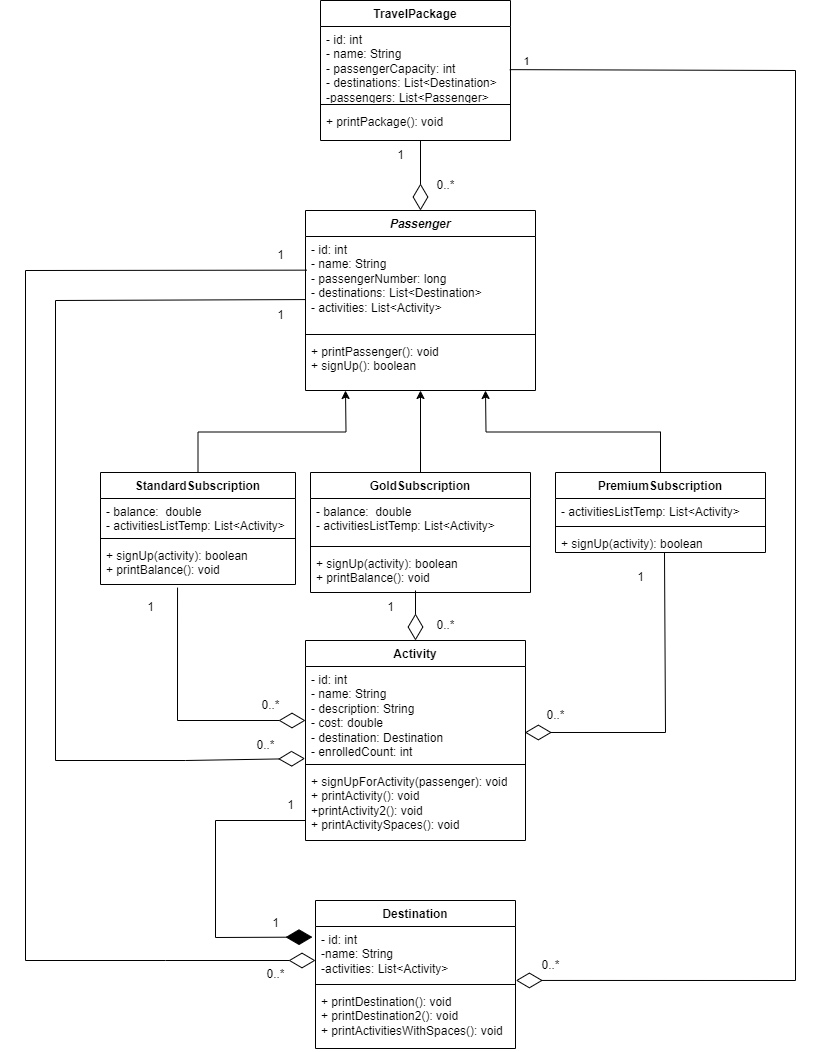

The diagram above was exported from draw.io. Its source (the exported page's mxGraphModel, read from the mxfile embedded in the PNG):
<mxGraphModel dx="2500" dy="1574" grid="0" gridSize="10" guides="1" tooltips="1" connect="1" arrows="1" fold="1" page="0" pageScale="1" pageWidth="827" pageHeight="1169" background="#ffffff" math="0" shadow="0">
  <root>
    <mxCell id="WIyWlLk6GJQsqaUBKTNV-0" />
    <mxCell id="WIyWlLk6GJQsqaUBKTNV-1" parent="WIyWlLk6GJQsqaUBKTNV-0" />
    <mxCell id="yELP-2cWUNtCJejXm-FY-0" value="&lt;i&gt;Passenger&lt;/i&gt;" style="swimlane;fontStyle=1;align=center;verticalAlign=top;childLayout=stackLayout;horizontal=1;startSize=26;horizontalStack=0;resizeParent=1;resizeParentMax=0;resizeLast=0;collapsible=1;marginBottom=0;whiteSpace=wrap;html=1;" vertex="1" parent="WIyWlLk6GJQsqaUBKTNV-1">
      <mxGeometry x="290" y="-90" width="230" height="180" as="geometry" />
    </mxCell>
    <mxCell id="yELP-2cWUNtCJejXm-FY-1" value="- id: int&lt;br&gt;- name: String&lt;br&gt;- passengerNumber: long&lt;br&gt;- destinations: List&amp;lt;Destination&amp;gt;&lt;br&gt;- activities: List&amp;lt;Activity&amp;gt;" style="text;strokeColor=none;fillColor=none;align=left;verticalAlign=top;spacingLeft=4;spacingRight=4;overflow=hidden;rotatable=0;points=[[0,0.5],[1,0.5]];portConstraint=eastwest;whiteSpace=wrap;html=1;" vertex="1" parent="yELP-2cWUNtCJejXm-FY-0">
      <mxGeometry y="26" width="230" height="94" as="geometry" />
    </mxCell>
    <mxCell id="yELP-2cWUNtCJejXm-FY-2" value="" style="line;strokeWidth=1;fillColor=none;align=left;verticalAlign=middle;spacingTop=-1;spacingLeft=3;spacingRight=3;rotatable=0;labelPosition=right;points=[];portConstraint=eastwest;strokeColor=inherit;" vertex="1" parent="yELP-2cWUNtCJejXm-FY-0">
      <mxGeometry y="120" width="230" height="8" as="geometry" />
    </mxCell>
    <mxCell id="yELP-2cWUNtCJejXm-FY-3" value="+ printPassenger(): void&lt;br&gt;+ signUp(): boolean" style="text;strokeColor=none;fillColor=none;align=left;verticalAlign=top;spacingLeft=4;spacingRight=4;overflow=hidden;rotatable=0;points=[[0,0.5],[1,0.5]];portConstraint=eastwest;whiteSpace=wrap;html=1;" vertex="1" parent="yELP-2cWUNtCJejXm-FY-0">
      <mxGeometry y="128" width="230" height="52" as="geometry" />
    </mxCell>
    <mxCell id="yELP-2cWUNtCJejXm-FY-27" style="edgeStyle=orthogonalEdgeStyle;rounded=0;orthogonalLoop=1;jettySize=auto;html=1;exitX=0.5;exitY=0;exitDx=0;exitDy=0;" edge="1" parent="WIyWlLk6GJQsqaUBKTNV-1" source="yELP-2cWUNtCJejXm-FY-4">
      <mxGeometry relative="1" as="geometry">
        <mxPoint x="405" y="90" as="targetPoint" />
      </mxGeometry>
    </mxCell>
    <mxCell id="yELP-2cWUNtCJejXm-FY-4" value="GoldSubscription" style="swimlane;fontStyle=1;align=center;verticalAlign=top;childLayout=stackLayout;horizontal=1;startSize=26;horizontalStack=0;resizeParent=1;resizeParentMax=0;resizeLast=0;collapsible=1;marginBottom=0;whiteSpace=wrap;html=1;" vertex="1" parent="WIyWlLk6GJQsqaUBKTNV-1">
      <mxGeometry x="295" y="172" width="220" height="120" as="geometry" />
    </mxCell>
    <mxCell id="yELP-2cWUNtCJejXm-FY-5" value="- balance:&amp;nbsp; double&lt;br&gt;- activitiesListTemp: List&amp;lt;Activity&amp;gt;" style="text;strokeColor=none;fillColor=none;align=left;verticalAlign=top;spacingLeft=4;spacingRight=4;overflow=hidden;rotatable=0;points=[[0,0.5],[1,0.5]];portConstraint=eastwest;whiteSpace=wrap;html=1;" vertex="1" parent="yELP-2cWUNtCJejXm-FY-4">
      <mxGeometry y="26" width="220" height="44" as="geometry" />
    </mxCell>
    <mxCell id="yELP-2cWUNtCJejXm-FY-6" value="" style="line;strokeWidth=1;fillColor=none;align=left;verticalAlign=middle;spacingTop=-1;spacingLeft=3;spacingRight=3;rotatable=0;labelPosition=right;points=[];portConstraint=eastwest;strokeColor=inherit;" vertex="1" parent="yELP-2cWUNtCJejXm-FY-4">
      <mxGeometry y="70" width="220" height="8" as="geometry" />
    </mxCell>
    <mxCell id="yELP-2cWUNtCJejXm-FY-7" value="+ signUp(activity): boolean&lt;br&gt;+ printBalance(): void" style="text;strokeColor=none;fillColor=none;align=left;verticalAlign=top;spacingLeft=4;spacingRight=4;overflow=hidden;rotatable=0;points=[[0,0.5],[1,0.5]];portConstraint=eastwest;whiteSpace=wrap;html=1;" vertex="1" parent="yELP-2cWUNtCJejXm-FY-4">
      <mxGeometry y="78" width="220" height="42" as="geometry" />
    </mxCell>
    <mxCell id="yELP-2cWUNtCJejXm-FY-25" style="edgeStyle=orthogonalEdgeStyle;rounded=0;orthogonalLoop=1;jettySize=auto;html=1;exitX=0.5;exitY=0;exitDx=0;exitDy=0;" edge="1" parent="WIyWlLk6GJQsqaUBKTNV-1" source="yELP-2cWUNtCJejXm-FY-8">
      <mxGeometry relative="1" as="geometry">
        <mxPoint x="330" y="90" as="targetPoint" />
      </mxGeometry>
    </mxCell>
    <mxCell id="yELP-2cWUNtCJejXm-FY-8" value="StandardSubscription" style="swimlane;fontStyle=1;align=center;verticalAlign=top;childLayout=stackLayout;horizontal=1;startSize=26;horizontalStack=0;resizeParent=1;resizeParentMax=0;resizeLast=0;collapsible=1;marginBottom=0;whiteSpace=wrap;html=1;" vertex="1" parent="WIyWlLk6GJQsqaUBKTNV-1">
      <mxGeometry x="85" y="172" width="195" height="112" as="geometry" />
    </mxCell>
    <mxCell id="yELP-2cWUNtCJejXm-FY-9" value="- balance:&amp;nbsp; double&lt;br&gt;- activitiesListTemp: List&amp;lt;Activity&amp;gt;" style="text;strokeColor=none;fillColor=none;align=left;verticalAlign=top;spacingLeft=4;spacingRight=4;overflow=hidden;rotatable=0;points=[[0,0.5],[1,0.5]];portConstraint=eastwest;whiteSpace=wrap;html=1;" vertex="1" parent="yELP-2cWUNtCJejXm-FY-8">
      <mxGeometry y="26" width="195" height="36" as="geometry" />
    </mxCell>
    <mxCell id="yELP-2cWUNtCJejXm-FY-10" value="" style="line;strokeWidth=1;fillColor=none;align=left;verticalAlign=middle;spacingTop=-1;spacingLeft=3;spacingRight=3;rotatable=0;labelPosition=right;points=[];portConstraint=eastwest;strokeColor=inherit;" vertex="1" parent="yELP-2cWUNtCJejXm-FY-8">
      <mxGeometry y="62" width="195" height="8" as="geometry" />
    </mxCell>
    <mxCell id="yELP-2cWUNtCJejXm-FY-11" value="+ signUp(activity): boolean&lt;br&gt;+ printBalance(): void" style="text;strokeColor=none;fillColor=none;align=left;verticalAlign=top;spacingLeft=4;spacingRight=4;overflow=hidden;rotatable=0;points=[[0,0.5],[1,0.5]];portConstraint=eastwest;whiteSpace=wrap;html=1;" vertex="1" parent="yELP-2cWUNtCJejXm-FY-8">
      <mxGeometry y="70" width="195" height="42" as="geometry" />
    </mxCell>
    <mxCell id="yELP-2cWUNtCJejXm-FY-28" style="edgeStyle=orthogonalEdgeStyle;rounded=0;orthogonalLoop=1;jettySize=auto;html=1;exitX=0.5;exitY=0;exitDx=0;exitDy=0;" edge="1" parent="WIyWlLk6GJQsqaUBKTNV-1" source="yELP-2cWUNtCJejXm-FY-12">
      <mxGeometry relative="1" as="geometry">
        <mxPoint x="470" y="90" as="targetPoint" />
      </mxGeometry>
    </mxCell>
    <mxCell id="yELP-2cWUNtCJejXm-FY-12" value="PremiumSubscription" style="swimlane;fontStyle=1;align=center;verticalAlign=top;childLayout=stackLayout;horizontal=1;startSize=26;horizontalStack=0;resizeParent=1;resizeParentMax=0;resizeLast=0;collapsible=1;marginBottom=0;whiteSpace=wrap;html=1;" vertex="1" parent="WIyWlLk6GJQsqaUBKTNV-1">
      <mxGeometry x="540" y="172" width="210" height="80" as="geometry" />
    </mxCell>
    <mxCell id="yELP-2cWUNtCJejXm-FY-13" value="- activitiesListTemp: List&amp;lt;Activity&amp;gt;" style="text;strokeColor=none;fillColor=none;align=left;verticalAlign=top;spacingLeft=4;spacingRight=4;overflow=hidden;rotatable=0;points=[[0,0.5],[1,0.5]];portConstraint=eastwest;whiteSpace=wrap;html=1;" vertex="1" parent="yELP-2cWUNtCJejXm-FY-12">
      <mxGeometry y="26" width="210" height="24" as="geometry" />
    </mxCell>
    <mxCell id="yELP-2cWUNtCJejXm-FY-14" value="" style="line;strokeWidth=1;fillColor=none;align=left;verticalAlign=middle;spacingTop=-1;spacingLeft=3;spacingRight=3;rotatable=0;labelPosition=right;points=[];portConstraint=eastwest;strokeColor=inherit;" vertex="1" parent="yELP-2cWUNtCJejXm-FY-12">
      <mxGeometry y="50" width="210" height="8" as="geometry" />
    </mxCell>
    <mxCell id="yELP-2cWUNtCJejXm-FY-15" value="+ signUp(activity): boolean" style="text;strokeColor=none;fillColor=none;align=left;verticalAlign=top;spacingLeft=4;spacingRight=4;overflow=hidden;rotatable=0;points=[[0,0.5],[1,0.5]];portConstraint=eastwest;whiteSpace=wrap;html=1;" vertex="1" parent="yELP-2cWUNtCJejXm-FY-12">
      <mxGeometry y="58" width="210" height="22" as="geometry" />
    </mxCell>
    <mxCell id="yELP-2cWUNtCJejXm-FY-16" value="Destination" style="swimlane;fontStyle=1;align=center;verticalAlign=top;childLayout=stackLayout;horizontal=1;startSize=26;horizontalStack=0;resizeParent=1;resizeParentMax=0;resizeLast=0;collapsible=1;marginBottom=0;whiteSpace=wrap;html=1;" vertex="1" parent="WIyWlLk6GJQsqaUBKTNV-1">
      <mxGeometry x="300" y="600" width="200" height="148" as="geometry" />
    </mxCell>
    <mxCell id="yELP-2cWUNtCJejXm-FY-17" value="- id: int&lt;br&gt;-name: String&lt;br&gt;-activities: List&amp;lt;Activity&amp;gt;" style="text;strokeColor=none;fillColor=none;align=left;verticalAlign=top;spacingLeft=4;spacingRight=4;overflow=hidden;rotatable=0;points=[[0,0.5],[1,0.5]];portConstraint=eastwest;whiteSpace=wrap;html=1;" vertex="1" parent="yELP-2cWUNtCJejXm-FY-16">
      <mxGeometry y="26" width="200" height="54" as="geometry" />
    </mxCell>
    <mxCell id="yELP-2cWUNtCJejXm-FY-18" value="" style="line;strokeWidth=1;fillColor=none;align=left;verticalAlign=middle;spacingTop=-1;spacingLeft=3;spacingRight=3;rotatable=0;labelPosition=right;points=[];portConstraint=eastwest;strokeColor=inherit;" vertex="1" parent="yELP-2cWUNtCJejXm-FY-16">
      <mxGeometry y="80" width="200" height="8" as="geometry" />
    </mxCell>
    <mxCell id="yELP-2cWUNtCJejXm-FY-19" value="+ printDestination(): void&lt;br&gt;+ printDestination2(): void&lt;br&gt;+ printActivitiesWithSpaces(): void" style="text;strokeColor=none;fillColor=none;align=left;verticalAlign=top;spacingLeft=4;spacingRight=4;overflow=hidden;rotatable=0;points=[[0,0.5],[1,0.5]];portConstraint=eastwest;whiteSpace=wrap;html=1;" vertex="1" parent="yELP-2cWUNtCJejXm-FY-16">
      <mxGeometry y="88" width="200" height="60" as="geometry" />
    </mxCell>
    <mxCell id="yELP-2cWUNtCJejXm-FY-20" value="Activity" style="swimlane;fontStyle=1;align=center;verticalAlign=top;childLayout=stackLayout;horizontal=1;startSize=26;horizontalStack=0;resizeParent=1;resizeParentMax=0;resizeLast=0;collapsible=1;marginBottom=0;whiteSpace=wrap;html=1;" vertex="1" parent="WIyWlLk6GJQsqaUBKTNV-1">
      <mxGeometry x="290" y="340" width="220" height="200" as="geometry" />
    </mxCell>
    <mxCell id="yELP-2cWUNtCJejXm-FY-21" value="- id: int&lt;br&gt;- name: String&lt;br&gt;- description: String&lt;br&gt;- cost: double&lt;br&gt;- destination: Destination&lt;br&gt;- enrolledCount: int" style="text;strokeColor=none;fillColor=none;align=left;verticalAlign=top;spacingLeft=4;spacingRight=4;overflow=hidden;rotatable=0;points=[[0,0.5],[1,0.5]];portConstraint=eastwest;whiteSpace=wrap;html=1;" vertex="1" parent="yELP-2cWUNtCJejXm-FY-20">
      <mxGeometry y="26" width="220" height="94" as="geometry" />
    </mxCell>
    <mxCell id="yELP-2cWUNtCJejXm-FY-22" value="" style="line;strokeWidth=1;fillColor=none;align=left;verticalAlign=middle;spacingTop=-1;spacingLeft=3;spacingRight=3;rotatable=0;labelPosition=right;points=[];portConstraint=eastwest;strokeColor=inherit;" vertex="1" parent="yELP-2cWUNtCJejXm-FY-20">
      <mxGeometry y="120" width="220" height="8" as="geometry" />
    </mxCell>
    <mxCell id="yELP-2cWUNtCJejXm-FY-23" value="+ signUpForActivity(passenger): void&lt;br&gt;+ printActivity(): void&lt;br&gt;+printActivity2(): void&lt;br&gt;+ printActivitySpaces(): void" style="text;strokeColor=none;fillColor=none;align=left;verticalAlign=top;spacingLeft=4;spacingRight=4;overflow=hidden;rotatable=0;points=[[0,0.5],[1,0.5]];portConstraint=eastwest;whiteSpace=wrap;html=1;" vertex="1" parent="yELP-2cWUNtCJejXm-FY-20">
      <mxGeometry y="128" width="220" height="72" as="geometry" />
    </mxCell>
    <mxCell id="yELP-2cWUNtCJejXm-FY-33" value="TravelPackage" style="swimlane;fontStyle=1;align=center;verticalAlign=top;childLayout=stackLayout;horizontal=1;startSize=26;horizontalStack=0;resizeParent=1;resizeParentMax=0;resizeLast=0;collapsible=1;marginBottom=0;whiteSpace=wrap;html=1;" vertex="1" parent="WIyWlLk6GJQsqaUBKTNV-1">
      <mxGeometry x="305" y="-300" width="190" height="140" as="geometry" />
    </mxCell>
    <mxCell id="yELP-2cWUNtCJejXm-FY-34" value="- id: int&lt;br&gt;- name: String&lt;br&gt;- passengerCapacity: int&lt;br&gt;- destinations: List&amp;lt;Destination&amp;gt;&lt;br&gt;-passengers: List&amp;lt;Passenger&amp;gt;" style="text;strokeColor=none;fillColor=none;align=left;verticalAlign=top;spacingLeft=4;spacingRight=4;overflow=hidden;rotatable=0;points=[[0,0.5],[1,0.5]];portConstraint=eastwest;whiteSpace=wrap;html=1;" vertex="1" parent="yELP-2cWUNtCJejXm-FY-33">
      <mxGeometry y="26" width="190" height="74" as="geometry" />
    </mxCell>
    <mxCell id="yELP-2cWUNtCJejXm-FY-35" value="" style="line;strokeWidth=1;fillColor=none;align=left;verticalAlign=middle;spacingTop=-1;spacingLeft=3;spacingRight=3;rotatable=0;labelPosition=right;points=[];portConstraint=eastwest;strokeColor=inherit;" vertex="1" parent="yELP-2cWUNtCJejXm-FY-33">
      <mxGeometry y="100" width="190" height="8" as="geometry" />
    </mxCell>
    <mxCell id="yELP-2cWUNtCJejXm-FY-36" value="+ printPackage(): void&lt;br&gt;" style="text;strokeColor=none;fillColor=none;align=left;verticalAlign=top;spacingLeft=4;spacingRight=4;overflow=hidden;rotatable=0;points=[[0,0.5],[1,0.5]];portConstraint=eastwest;whiteSpace=wrap;html=1;" vertex="1" parent="yELP-2cWUNtCJejXm-FY-33">
      <mxGeometry y="108" width="190" height="32" as="geometry" />
    </mxCell>
    <mxCell id="yELP-2cWUNtCJejXm-FY-37" value="" style="endArrow=diamondThin;endFill=0;endSize=24;html=1;rounded=0;exitX=0.002;exitY=0.671;exitDx=0;exitDy=0;exitPerimeter=0;entryX=-0.002;entryY=0.979;entryDx=0;entryDy=0;entryPerimeter=0;" edge="1" parent="WIyWlLk6GJQsqaUBKTNV-1" source="yELP-2cWUNtCJejXm-FY-1" target="yELP-2cWUNtCJejXm-FY-21">
      <mxGeometry width="160" relative="1" as="geometry">
        <mxPoint x="80" y="-10" as="sourcePoint" />
        <mxPoint x="290" y="470" as="targetPoint" />
        <Array as="points">
          <mxPoint x="40" />
          <mxPoint x="40" y="460" />
          <mxPoint x="170" y="460" />
        </Array>
      </mxGeometry>
    </mxCell>
    <mxCell id="yELP-2cWUNtCJejXm-FY-38" value="" style="endArrow=diamondThin;endFill=1;endSize=24;html=1;rounded=0;exitX=0;exitY=0.5;exitDx=0;exitDy=0;entryX=-0.015;entryY=0.196;entryDx=0;entryDy=0;entryPerimeter=0;" edge="1" parent="WIyWlLk6GJQsqaUBKTNV-1" target="yELP-2cWUNtCJejXm-FY-17">
      <mxGeometry width="160" relative="1" as="geometry">
        <mxPoint x="290" y="520" as="sourcePoint" />
        <mxPoint x="300" y="696" as="targetPoint" />
        <Array as="points">
          <mxPoint x="200" y="520" />
          <mxPoint x="200" y="637" />
        </Array>
      </mxGeometry>
    </mxCell>
    <mxCell id="yELP-2cWUNtCJejXm-FY-39" value="" style="endArrow=diamondThin;endFill=0;endSize=24;html=1;rounded=0;exitX=0.005;exitY=0.358;exitDx=0;exitDy=0;exitPerimeter=0;" edge="1" parent="WIyWlLk6GJQsqaUBKTNV-1" source="yELP-2cWUNtCJejXm-FY-1">
      <mxGeometry width="160" relative="1" as="geometry">
        <mxPoint x="280" y="-30" as="sourcePoint" />
        <mxPoint x="300" y="660" as="targetPoint" />
        <Array as="points">
          <mxPoint x="10" y="-30" />
          <mxPoint x="10" y="660" />
          <mxPoint x="150" y="660" />
        </Array>
      </mxGeometry>
    </mxCell>
    <mxCell id="yELP-2cWUNtCJejXm-FY-41" value="" style="endArrow=diamondThin;endFill=0;endSize=24;html=1;rounded=0;exitX=0.395;exitY=1.074;exitDx=0;exitDy=0;exitPerimeter=0;" edge="1" parent="WIyWlLk6GJQsqaUBKTNV-1" source="yELP-2cWUNtCJejXm-FY-11">
      <mxGeometry width="160" relative="1" as="geometry">
        <mxPoint x="130" y="420" as="sourcePoint" />
        <mxPoint x="290" y="420" as="targetPoint" />
        <Array as="points">
          <mxPoint x="162" y="420" />
        </Array>
      </mxGeometry>
    </mxCell>
    <mxCell id="yELP-2cWUNtCJejXm-FY-42" value="" style="endArrow=diamondThin;endFill=0;endSize=24;html=1;rounded=0;entryX=0.997;entryY=0.702;entryDx=0;entryDy=0;entryPerimeter=0;exitX=0.519;exitY=0.988;exitDx=0;exitDy=0;exitPerimeter=0;" edge="1" parent="WIyWlLk6GJQsqaUBKTNV-1" source="yELP-2cWUNtCJejXm-FY-15" target="yELP-2cWUNtCJejXm-FY-21">
      <mxGeometry width="160" relative="1" as="geometry">
        <mxPoint x="570" y="340" as="sourcePoint" />
        <mxPoint x="730" y="340" as="targetPoint" />
        <Array as="points">
          <mxPoint x="650" y="432" />
        </Array>
      </mxGeometry>
    </mxCell>
    <mxCell id="yELP-2cWUNtCJejXm-FY-43" value="" style="endArrow=diamondThin;endFill=0;endSize=24;html=1;rounded=0;entryX=0.5;entryY=0;entryDx=0;entryDy=0;" edge="1" parent="WIyWlLk6GJQsqaUBKTNV-1" target="yELP-2cWUNtCJejXm-FY-20">
      <mxGeometry width="160" relative="1" as="geometry">
        <mxPoint x="400" y="290" as="sourcePoint" />
        <mxPoint x="450" y="310" as="targetPoint" />
      </mxGeometry>
    </mxCell>
    <mxCell id="yELP-2cWUNtCJejXm-FY-45" value="" style="endArrow=diamondThin;endFill=0;endSize=24;html=1;rounded=0;entryX=0.5;entryY=0;entryDx=0;entryDy=0;" edge="1" parent="WIyWlLk6GJQsqaUBKTNV-1" target="yELP-2cWUNtCJejXm-FY-0">
      <mxGeometry width="160" relative="1" as="geometry">
        <mxPoint x="405" y="-160" as="sourcePoint" />
        <mxPoint x="440" y="-150" as="targetPoint" />
      </mxGeometry>
    </mxCell>
    <mxCell id="yELP-2cWUNtCJejXm-FY-46" value="" style="endArrow=diamondThin;endFill=0;endSize=24;html=1;rounded=0;entryX=1.002;entryY=0.999;entryDx=0;entryDy=0;entryPerimeter=0;exitX=0.996;exitY=0.583;exitDx=0;exitDy=0;exitPerimeter=0;" edge="1" parent="WIyWlLk6GJQsqaUBKTNV-1" source="yELP-2cWUNtCJejXm-FY-34" target="yELP-2cWUNtCJejXm-FY-17">
      <mxGeometry width="160" relative="1" as="geometry">
        <mxPoint x="500" y="-230" as="sourcePoint" />
        <mxPoint x="670" y="690" as="targetPoint" />
        <Array as="points">
          <mxPoint x="780" y="-230" />
          <mxPoint x="780" y="680" />
        </Array>
      </mxGeometry>
    </mxCell>
    <mxCell id="yELP-2cWUNtCJejXm-FY-47" value="1" style="edgeLabel;html=1;align=center;verticalAlign=middle;resizable=0;points=[];" vertex="1" connectable="0" parent="yELP-2cWUNtCJejXm-FY-46">
      <mxGeometry x="-0.9579" y="-2" relative="1" as="geometry">
        <mxPoint x="-15" y="-11" as="offset" />
      </mxGeometry>
    </mxCell>
    <mxCell id="yELP-2cWUNtCJejXm-FY-48" value="0..*" style="text;html=1;align=center;verticalAlign=middle;resizable=0;points=[];autosize=1;strokeColor=none;fillColor=none;" vertex="1" parent="WIyWlLk6GJQsqaUBKTNV-1">
      <mxGeometry x="515" y="650" width="40" height="30" as="geometry" />
    </mxCell>
    <mxCell id="yELP-2cWUNtCJejXm-FY-49" value="0..*" style="text;html=1;align=center;verticalAlign=middle;resizable=0;points=[];autosize=1;strokeColor=none;fillColor=none;" vertex="1" parent="WIyWlLk6GJQsqaUBKTNV-1">
      <mxGeometry x="240" y="659" width="40" height="30" as="geometry" />
    </mxCell>
    <mxCell id="yELP-2cWUNtCJejXm-FY-50" value="1" style="text;html=1;align=center;verticalAlign=middle;resizable=0;points=[];autosize=1;strokeColor=none;fillColor=none;" vertex="1" parent="WIyWlLk6GJQsqaUBKTNV-1">
      <mxGeometry x="245" y="608" width="30" height="30" as="geometry" />
    </mxCell>
    <mxCell id="yELP-2cWUNtCJejXm-FY-51" value="1" style="text;html=1;align=center;verticalAlign=middle;resizable=0;points=[];autosize=1;strokeColor=none;fillColor=none;" vertex="1" parent="WIyWlLk6GJQsqaUBKTNV-1">
      <mxGeometry x="260" y="490" width="30" height="30" as="geometry" />
    </mxCell>
    <mxCell id="yELP-2cWUNtCJejXm-FY-52" value="0..*" style="text;html=1;align=center;verticalAlign=middle;resizable=0;points=[];autosize=1;strokeColor=none;fillColor=none;" vertex="1" parent="WIyWlLk6GJQsqaUBKTNV-1">
      <mxGeometry x="230" y="430" width="40" height="30" as="geometry" />
    </mxCell>
    <mxCell id="yELP-2cWUNtCJejXm-FY-53" value="0..*" style="text;html=1;align=center;verticalAlign=middle;resizable=0;points=[];autosize=1;strokeColor=none;fillColor=none;" vertex="1" parent="WIyWlLk6GJQsqaUBKTNV-1">
      <mxGeometry x="235" y="390" width="40" height="30" as="geometry" />
    </mxCell>
    <mxCell id="yELP-2cWUNtCJejXm-FY-54" value="0..*" style="text;html=1;align=center;verticalAlign=middle;resizable=0;points=[];autosize=1;strokeColor=none;fillColor=none;" vertex="1" parent="WIyWlLk6GJQsqaUBKTNV-1">
      <mxGeometry x="520" y="400" width="40" height="30" as="geometry" />
    </mxCell>
    <mxCell id="yELP-2cWUNtCJejXm-FY-55" value="0..*" style="text;html=1;align=center;verticalAlign=middle;resizable=0;points=[];autosize=1;strokeColor=none;fillColor=none;" vertex="1" parent="WIyWlLk6GJQsqaUBKTNV-1">
      <mxGeometry x="410" y="310" width="40" height="30" as="geometry" />
    </mxCell>
    <mxCell id="yELP-2cWUNtCJejXm-FY-56" value="0..*" style="text;html=1;align=center;verticalAlign=middle;resizable=0;points=[];autosize=1;strokeColor=none;fillColor=none;" vertex="1" parent="WIyWlLk6GJQsqaUBKTNV-1">
      <mxGeometry x="410" y="-130" width="40" height="30" as="geometry" />
    </mxCell>
    <mxCell id="yELP-2cWUNtCJejXm-FY-57" value="1" style="text;html=1;align=center;verticalAlign=middle;resizable=0;points=[];autosize=1;strokeColor=none;fillColor=none;" vertex="1" parent="WIyWlLk6GJQsqaUBKTNV-1">
      <mxGeometry x="370" y="-160" width="30" height="30" as="geometry" />
    </mxCell>
    <mxCell id="yELP-2cWUNtCJejXm-FY-59" value="1" style="text;html=1;align=center;verticalAlign=middle;resizable=0;points=[];autosize=1;strokeColor=none;fillColor=none;" vertex="1" parent="WIyWlLk6GJQsqaUBKTNV-1">
      <mxGeometry x="250" y="-60" width="30" height="30" as="geometry" />
    </mxCell>
    <mxCell id="yELP-2cWUNtCJejXm-FY-60" value="1" style="text;html=1;align=center;verticalAlign=middle;resizable=0;points=[];autosize=1;strokeColor=none;fillColor=none;" vertex="1" parent="WIyWlLk6GJQsqaUBKTNV-1">
      <mxGeometry x="250" width="30" height="30" as="geometry" />
    </mxCell>
    <mxCell id="yELP-2cWUNtCJejXm-FY-61" value="1" style="text;html=1;align=center;verticalAlign=middle;resizable=0;points=[];autosize=1;strokeColor=none;fillColor=none;" vertex="1" parent="WIyWlLk6GJQsqaUBKTNV-1">
      <mxGeometry x="120" y="292" width="30" height="30" as="geometry" />
    </mxCell>
    <mxCell id="yELP-2cWUNtCJejXm-FY-62" value="1" style="text;html=1;align=center;verticalAlign=middle;resizable=0;points=[];autosize=1;strokeColor=none;fillColor=none;" vertex="1" parent="WIyWlLk6GJQsqaUBKTNV-1">
      <mxGeometry x="360" y="292" width="30" height="30" as="geometry" />
    </mxCell>
    <mxCell id="yELP-2cWUNtCJejXm-FY-63" value="1" style="text;html=1;align=center;verticalAlign=middle;resizable=0;points=[];autosize=1;strokeColor=none;fillColor=none;" vertex="1" parent="WIyWlLk6GJQsqaUBKTNV-1">
      <mxGeometry x="610" y="262" width="30" height="30" as="geometry" />
    </mxCell>
  </root>
</mxGraphModel>